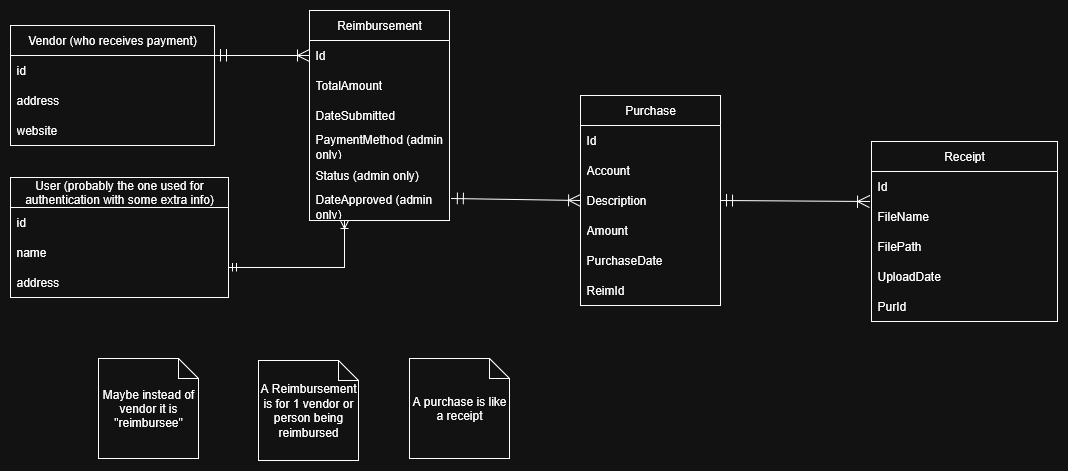

The diagram above was exported from draw.io. Its source (the exported page's mxGraphModel, read from the mxfile embedded in the PNG):
<mxGraphModel dx="2226" dy="1151" grid="0" gridSize="10" guides="1" tooltips="1" connect="1" arrows="1" fold="1" page="0" pageScale="1" pageWidth="850" pageHeight="1100" math="0" shadow="0">
  <root>
    <mxCell id="0" />
    <mxCell id="1" parent="0" />
    <mxCell id="LevPOuZQljlF2hRkKYtI-1" value="&lt;div&gt;Reimbursement&lt;/div&gt;" style="swimlane;fontStyle=0;childLayout=stackLayout;horizontal=1;startSize=30;horizontalStack=0;resizeParent=1;resizeParentMax=0;resizeLast=0;collapsible=1;marginBottom=0;whiteSpace=wrap;html=1;" parent="1" vertex="1">
      <mxGeometry x="-134" y="-173" width="140" height="210" as="geometry" />
    </mxCell>
    <mxCell id="LevPOuZQljlF2hRkKYtI-2" value="Id" style="text;strokeColor=none;fillColor=none;align=left;verticalAlign=middle;spacingLeft=4;spacingRight=4;overflow=hidden;points=[[0,0.5],[1,0.5]];portConstraint=eastwest;rotatable=0;whiteSpace=wrap;html=1;" parent="LevPOuZQljlF2hRkKYtI-1" vertex="1">
      <mxGeometry y="30" width="140" height="30" as="geometry" />
    </mxCell>
    <mxCell id="LevPOuZQljlF2hRkKYtI-5" value="TotalAmount" style="text;strokeColor=none;fillColor=none;align=left;verticalAlign=middle;spacingLeft=4;spacingRight=4;overflow=hidden;points=[[0,0.5],[1,0.5]];portConstraint=eastwest;rotatable=0;whiteSpace=wrap;html=1;" parent="LevPOuZQljlF2hRkKYtI-1" vertex="1">
      <mxGeometry y="60" width="140" height="30" as="geometry" />
    </mxCell>
    <mxCell id="LevPOuZQljlF2hRkKYtI-4" value="DateSubmitted" style="text;strokeColor=none;fillColor=none;align=left;verticalAlign=middle;spacingLeft=4;spacingRight=4;overflow=hidden;points=[[0,0.5],[1,0.5]];portConstraint=eastwest;rotatable=0;whiteSpace=wrap;html=1;" parent="LevPOuZQljlF2hRkKYtI-1" vertex="1">
      <mxGeometry y="90" width="140" height="30" as="geometry" />
    </mxCell>
    <mxCell id="LevPOuZQljlF2hRkKYtI-23" value="PaymentMethod&amp;nbsp;(admin only)" style="text;strokeColor=none;fillColor=none;align=left;verticalAlign=middle;spacingLeft=4;spacingRight=4;overflow=hidden;points=[[0,0.5],[1,0.5]];portConstraint=eastwest;rotatable=0;whiteSpace=wrap;html=1;" parent="LevPOuZQljlF2hRkKYtI-1" vertex="1">
      <mxGeometry y="120" width="140" height="30" as="geometry" />
    </mxCell>
    <mxCell id="LevPOuZQljlF2hRkKYtI-24" value="Status&amp;nbsp;(admin only)" style="text;strokeColor=none;fillColor=none;align=left;verticalAlign=middle;spacingLeft=4;spacingRight=4;overflow=hidden;points=[[0,0.5],[1,0.5]];portConstraint=eastwest;rotatable=0;whiteSpace=wrap;html=1;" parent="LevPOuZQljlF2hRkKYtI-1" vertex="1">
      <mxGeometry y="150" width="140" height="30" as="geometry" />
    </mxCell>
    <mxCell id="LevPOuZQljlF2hRkKYtI-6" value="DateApproved&amp;nbsp;(admin only)" style="text;strokeColor=none;fillColor=none;align=left;verticalAlign=middle;spacingLeft=4;spacingRight=4;overflow=hidden;points=[[0,0.5],[1,0.5]];portConstraint=eastwest;rotatable=0;whiteSpace=wrap;html=1;" parent="LevPOuZQljlF2hRkKYtI-1" vertex="1">
      <mxGeometry y="180" width="140" height="30" as="geometry" />
    </mxCell>
    <mxCell id="LevPOuZQljlF2hRkKYtI-11" value="Vendor (who receives payment)" style="swimlane;fontStyle=0;childLayout=stackLayout;horizontal=1;startSize=30;horizontalStack=0;resizeParent=1;resizeParentMax=0;resizeLast=0;collapsible=1;marginBottom=0;whiteSpace=wrap;html=1;" parent="1" vertex="1">
      <mxGeometry x="-433" y="-158" width="204" height="120" as="geometry" />
    </mxCell>
    <mxCell id="LevPOuZQljlF2hRkKYtI-12" value="id" style="text;strokeColor=none;fillColor=none;align=left;verticalAlign=middle;spacingLeft=4;spacingRight=4;overflow=hidden;points=[[0,0.5],[1,0.5]];portConstraint=eastwest;rotatable=0;whiteSpace=wrap;html=1;" parent="LevPOuZQljlF2hRkKYtI-11" vertex="1">
      <mxGeometry y="30" width="204" height="30" as="geometry" />
    </mxCell>
    <mxCell id="LevPOuZQljlF2hRkKYtI-13" value="address" style="text;strokeColor=none;fillColor=none;align=left;verticalAlign=middle;spacingLeft=4;spacingRight=4;overflow=hidden;points=[[0,0.5],[1,0.5]];portConstraint=eastwest;rotatable=0;whiteSpace=wrap;html=1;" parent="LevPOuZQljlF2hRkKYtI-11" vertex="1">
      <mxGeometry y="60" width="204" height="30" as="geometry" />
    </mxCell>
    <mxCell id="LevPOuZQljlF2hRkKYtI-14" value="website" style="text;strokeColor=none;fillColor=none;align=left;verticalAlign=middle;spacingLeft=4;spacingRight=4;overflow=hidden;points=[[0,0.5],[1,0.5]];portConstraint=eastwest;rotatable=0;whiteSpace=wrap;html=1;" parent="LevPOuZQljlF2hRkKYtI-11" vertex="1">
      <mxGeometry y="90" width="204" height="30" as="geometry" />
    </mxCell>
    <mxCell id="LevPOuZQljlF2hRkKYtI-19" value="Purchase" style="swimlane;fontStyle=0;childLayout=stackLayout;horizontal=1;startSize=30;horizontalStack=0;resizeParent=1;resizeParentMax=0;resizeLast=0;collapsible=1;marginBottom=0;whiteSpace=wrap;html=1;" parent="1" vertex="1">
      <mxGeometry x="137" y="-88" width="140" height="210" as="geometry" />
    </mxCell>
    <mxCell id="LevPOuZQljlF2hRkKYtI-20" value="Id" style="text;strokeColor=none;fillColor=none;align=left;verticalAlign=middle;spacingLeft=4;spacingRight=4;overflow=hidden;points=[[0,0.5],[1,0.5]];portConstraint=eastwest;rotatable=0;whiteSpace=wrap;html=1;" parent="LevPOuZQljlF2hRkKYtI-19" vertex="1">
      <mxGeometry y="30" width="140" height="30" as="geometry" />
    </mxCell>
    <mxCell id="LevPOuZQljlF2hRkKYtI-21" value="Account" style="text;strokeColor=none;fillColor=none;align=left;verticalAlign=middle;spacingLeft=4;spacingRight=4;overflow=hidden;points=[[0,0.5],[1,0.5]];portConstraint=eastwest;rotatable=0;whiteSpace=wrap;html=1;" parent="LevPOuZQljlF2hRkKYtI-19" vertex="1">
      <mxGeometry y="60" width="140" height="30" as="geometry" />
    </mxCell>
    <mxCell id="LevPOuZQljlF2hRkKYtI-22" value="Description" style="text;strokeColor=none;fillColor=none;align=left;verticalAlign=middle;spacingLeft=4;spacingRight=4;overflow=hidden;points=[[0,0.5],[1,0.5]];portConstraint=eastwest;rotatable=0;whiteSpace=wrap;html=1;" parent="LevPOuZQljlF2hRkKYtI-19" vertex="1">
      <mxGeometry y="90" width="140" height="30" as="geometry" />
    </mxCell>
    <mxCell id="LevPOuZQljlF2hRkKYtI-34" value="Amount" style="text;strokeColor=none;fillColor=none;align=left;verticalAlign=middle;spacingLeft=4;spacingRight=4;overflow=hidden;points=[[0,0.5],[1,0.5]];portConstraint=eastwest;rotatable=0;whiteSpace=wrap;html=1;" parent="LevPOuZQljlF2hRkKYtI-19" vertex="1">
      <mxGeometry y="120" width="140" height="30" as="geometry" />
    </mxCell>
    <mxCell id="LevPOuZQljlF2hRkKYtI-35" value="PurchaseDate" style="text;strokeColor=none;fillColor=none;align=left;verticalAlign=middle;spacingLeft=4;spacingRight=4;overflow=hidden;points=[[0,0.5],[1,0.5]];portConstraint=eastwest;rotatable=0;whiteSpace=wrap;html=1;" parent="LevPOuZQljlF2hRkKYtI-19" vertex="1">
      <mxGeometry y="150" width="140" height="30" as="geometry" />
    </mxCell>
    <mxCell id="-YPpAWXiH5Nc2xjbt0Cc-25" value="ReimId" style="text;strokeColor=none;fillColor=none;align=left;verticalAlign=middle;spacingLeft=4;spacingRight=4;overflow=hidden;points=[[0,0.5],[1,0.5]];portConstraint=eastwest;rotatable=0;whiteSpace=wrap;html=1;" parent="LevPOuZQljlF2hRkKYtI-19" vertex="1">
      <mxGeometry y="180" width="140" height="30" as="geometry" />
    </mxCell>
    <mxCell id="LevPOuZQljlF2hRkKYtI-25" style="edgeStyle=none;curved=1;rounded=0;orthogonalLoop=1;jettySize=auto;html=1;fontSize=12;startSize=10;endSize=10;endArrow=ERoneToMany;endFill=0;startArrow=ERmandOne;startFill=0;entryX=0;entryY=0.5;entryDx=0;entryDy=0;exitX=1;exitY=0.25;exitDx=0;exitDy=0;" parent="1" source="LevPOuZQljlF2hRkKYtI-11" target="LevPOuZQljlF2hRkKYtI-2" edge="1">
      <mxGeometry relative="1" as="geometry">
        <mxPoint x="-203" y="-95" as="sourcePoint" />
      </mxGeometry>
    </mxCell>
    <mxCell id="LevPOuZQljlF2hRkKYtI-30" value="A purchase is like a receipt" style="shape=note;size=20;whiteSpace=wrap;html=1;fontFamily=Helvetica;fontSize=12;fontColor=default;labelBackgroundColor=default;" parent="1" vertex="1">
      <mxGeometry x="-34" y="175" width="100" height="100" as="geometry" />
    </mxCell>
    <mxCell id="LevPOuZQljlF2hRkKYtI-31" value="A Reimbursement is for 1 vendor or person being reimbursed" style="shape=note;size=20;whiteSpace=wrap;html=1;fontFamily=Helvetica;fontSize=12;fontColor=default;labelBackgroundColor=default;" parent="1" vertex="1">
      <mxGeometry x="-185" y="177" width="100" height="100" as="geometry" />
    </mxCell>
    <mxCell id="LevPOuZQljlF2hRkKYtI-33" value="Maybe instead of vendor it is &quot;reimbursee&quot;" style="shape=note;size=20;whiteSpace=wrap;html=1;fontFamily=Helvetica;fontSize=12;fontColor=default;labelBackgroundColor=default;" parent="1" vertex="1">
      <mxGeometry x="-345" y="175" width="100" height="100" as="geometry" />
    </mxCell>
    <mxCell id="-YPpAWXiH5Nc2xjbt0Cc-1" value="Receipt" style="swimlane;fontStyle=0;childLayout=stackLayout;horizontal=1;startSize=30;horizontalStack=0;resizeParent=1;resizeParentMax=0;resizeLast=0;collapsible=1;marginBottom=0;whiteSpace=wrap;html=1;" parent="1" vertex="1">
      <mxGeometry x="428" y="-42" width="186" height="180" as="geometry" />
    </mxCell>
    <mxCell id="-YPpAWXiH5Nc2xjbt0Cc-2" value="Id" style="text;strokeColor=none;fillColor=none;align=left;verticalAlign=middle;spacingLeft=4;spacingRight=4;overflow=hidden;points=[[0,0.5],[1,0.5]];portConstraint=eastwest;rotatable=0;whiteSpace=wrap;html=1;" parent="-YPpAWXiH5Nc2xjbt0Cc-1" vertex="1">
      <mxGeometry y="30" width="186" height="30" as="geometry" />
    </mxCell>
    <mxCell id="-YPpAWXiH5Nc2xjbt0Cc-4" value="FileName" style="text;strokeColor=none;fillColor=none;align=left;verticalAlign=middle;spacingLeft=4;spacingRight=4;overflow=hidden;points=[[0,0.5],[1,0.5]];portConstraint=eastwest;rotatable=0;whiteSpace=wrap;html=1;" parent="-YPpAWXiH5Nc2xjbt0Cc-1" vertex="1">
      <mxGeometry y="60" width="186" height="30" as="geometry" />
    </mxCell>
    <mxCell id="-YPpAWXiH5Nc2xjbt0Cc-3" value="FilePath" style="text;strokeColor=none;fillColor=none;align=left;verticalAlign=middle;spacingLeft=4;spacingRight=4;overflow=hidden;points=[[0,0.5],[1,0.5]];portConstraint=eastwest;rotatable=0;whiteSpace=wrap;html=1;" parent="-YPpAWXiH5Nc2xjbt0Cc-1" vertex="1">
      <mxGeometry y="90" width="186" height="30" as="geometry" />
    </mxCell>
    <mxCell id="-YPpAWXiH5Nc2xjbt0Cc-5" value="UploadDate" style="text;strokeColor=none;fillColor=none;align=left;verticalAlign=middle;spacingLeft=4;spacingRight=4;overflow=hidden;points=[[0,0.5],[1,0.5]];portConstraint=eastwest;rotatable=0;whiteSpace=wrap;html=1;" parent="-YPpAWXiH5Nc2xjbt0Cc-1" vertex="1">
      <mxGeometry y="120" width="186" height="30" as="geometry" />
    </mxCell>
    <mxCell id="l_Ni8wswO5BBGGoV9YO4-3" value="PurId" style="text;strokeColor=none;fillColor=none;align=left;verticalAlign=middle;spacingLeft=4;spacingRight=4;overflow=hidden;points=[[0,0.5],[1,0.5]];portConstraint=eastwest;rotatable=0;whiteSpace=wrap;html=1;" vertex="1" parent="-YPpAWXiH5Nc2xjbt0Cc-1">
      <mxGeometry y="150" width="186" height="30" as="geometry" />
    </mxCell>
    <mxCell id="-YPpAWXiH5Nc2xjbt0Cc-6" style="edgeStyle=none;shape=connector;curved=1;rounded=0;orthogonalLoop=1;jettySize=auto;html=1;exitX=1;exitY=0.5;exitDx=0;exitDy=0;entryX=-0.011;entryY=0;entryDx=0;entryDy=0;entryPerimeter=0;strokeColor=default;align=center;verticalAlign=middle;fontFamily=Helvetica;fontSize=12;fontColor=default;labelBackgroundColor=default;startArrow=ERmandOne;startFill=0;startSize=10;endArrow=ERoneToMany;endFill=0;endSize=10;" parent="1" source="LevPOuZQljlF2hRkKYtI-19" target="-YPpAWXiH5Nc2xjbt0Cc-4" edge="1">
      <mxGeometry relative="1" as="geometry" />
    </mxCell>
    <mxCell id="l_Ni8wswO5BBGGoV9YO4-2" style="edgeStyle=orthogonalEdgeStyle;rounded=0;orthogonalLoop=1;jettySize=auto;html=1;exitX=1;exitY=0.75;exitDx=0;exitDy=0;entryX=0.25;entryY=1;entryDx=0;entryDy=0;endArrow=ERoneToMany;endFill=0;startArrow=ERmandOne;startFill=0;" edge="1" parent="1" source="-YPpAWXiH5Nc2xjbt0Cc-7" target="LevPOuZQljlF2hRkKYtI-1">
      <mxGeometry relative="1" as="geometry" />
    </mxCell>
    <mxCell id="-YPpAWXiH5Nc2xjbt0Cc-7" value="User (probably the one used for authentication with some extra info)" style="swimlane;fontStyle=0;childLayout=stackLayout;horizontal=1;startSize=30;horizontalStack=0;resizeParent=1;resizeParentMax=0;resizeLast=0;collapsible=1;marginBottom=0;whiteSpace=wrap;html=1;fontFamily=Helvetica;fontSize=12;fontColor=default;labelBackgroundColor=default;" parent="1" vertex="1">
      <mxGeometry x="-433" y="-6" width="218" height="120" as="geometry" />
    </mxCell>
    <mxCell id="-YPpAWXiH5Nc2xjbt0Cc-8" value="id" style="text;strokeColor=none;fillColor=none;align=left;verticalAlign=middle;spacingLeft=4;spacingRight=4;overflow=hidden;points=[[0,0.5],[1,0.5]];portConstraint=eastwest;rotatable=0;whiteSpace=wrap;html=1;fontFamily=Helvetica;fontSize=12;fontColor=default;labelBackgroundColor=default;" parent="-YPpAWXiH5Nc2xjbt0Cc-7" vertex="1">
      <mxGeometry y="30" width="218" height="30" as="geometry" />
    </mxCell>
    <mxCell id="-YPpAWXiH5Nc2xjbt0Cc-9" value="name" style="text;strokeColor=none;fillColor=none;align=left;verticalAlign=middle;spacingLeft=4;spacingRight=4;overflow=hidden;points=[[0,0.5],[1,0.5]];portConstraint=eastwest;rotatable=0;whiteSpace=wrap;html=1;fontFamily=Helvetica;fontSize=12;fontColor=default;labelBackgroundColor=default;" parent="-YPpAWXiH5Nc2xjbt0Cc-7" vertex="1">
      <mxGeometry y="60" width="218" height="30" as="geometry" />
    </mxCell>
    <mxCell id="-YPpAWXiH5Nc2xjbt0Cc-10" value="address" style="text;strokeColor=none;fillColor=none;align=left;verticalAlign=middle;spacingLeft=4;spacingRight=4;overflow=hidden;points=[[0,0.5],[1,0.5]];portConstraint=eastwest;rotatable=0;whiteSpace=wrap;html=1;fontFamily=Helvetica;fontSize=12;fontColor=default;labelBackgroundColor=default;" parent="-YPpAWXiH5Nc2xjbt0Cc-7" vertex="1">
      <mxGeometry y="90" width="218" height="30" as="geometry" />
    </mxCell>
    <mxCell id="-YPpAWXiH5Nc2xjbt0Cc-26" style="edgeStyle=none;shape=connector;curved=1;rounded=0;orthogonalLoop=1;jettySize=auto;html=1;exitX=1.014;exitY=0.267;exitDx=0;exitDy=0;entryX=0;entryY=0.5;entryDx=0;entryDy=0;strokeColor=default;align=center;verticalAlign=middle;fontFamily=Helvetica;fontSize=12;fontColor=default;labelBackgroundColor=default;startArrow=ERmandOne;startFill=0;startSize=10;endArrow=ERoneToMany;endFill=0;endSize=10;exitPerimeter=0;" parent="1" source="LevPOuZQljlF2hRkKYtI-6" target="LevPOuZQljlF2hRkKYtI-22" edge="1">
      <mxGeometry relative="1" as="geometry">
        <mxPoint x="26" y="130" as="sourcePoint" />
      </mxGeometry>
    </mxCell>
  </root>
</mxGraphModel>